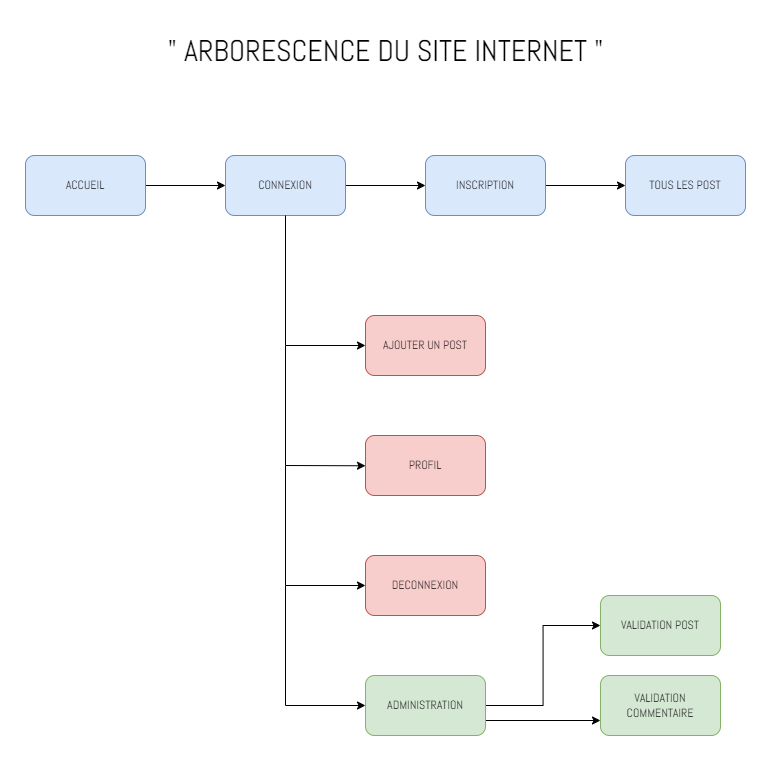

The diagram above was exported from draw.io. Its source (the exported page's mxGraphModel, read from the mxfile embedded in the PNG):
<mxGraphModel dx="2049" dy="1054" grid="1" gridSize="10" guides="1" tooltips="1" connect="1" arrows="1" fold="1" page="1" pageScale="1" pageWidth="1169" pageHeight="827" math="0" shadow="0">
  <root>
    <mxCell id="0" />
    <mxCell id="1" parent="0" />
    <mxCell id="6RaihJQMTaxC6wTjbksx-1" style="edgeStyle=orthogonalEdgeStyle;rounded=0;orthogonalLoop=1;jettySize=auto;html=1;entryX=0;entryY=0.5;entryDx=0;entryDy=0;" edge="1" parent="1" source="6RaihJQMTaxC6wTjbksx-2" target="6RaihJQMTaxC6wTjbksx-4">
      <mxGeometry relative="1" as="geometry" />
    </mxCell>
    <mxCell id="6RaihJQMTaxC6wTjbksx-2" value="&lt;font data-font-src=&quot;https://fonts.googleapis.com/css?family=Abel&quot; face=&quot;Abel&quot;&gt;ACCUEIL&lt;/font&gt;" style="rounded=1;whiteSpace=wrap;html=1;fillColor=#dae8fc;strokeColor=#6c8ebf;" vertex="1" parent="1">
      <mxGeometry x="225" y="175" width="120" height="60" as="geometry" />
    </mxCell>
    <mxCell id="6RaihJQMTaxC6wTjbksx-3" style="edgeStyle=orthogonalEdgeStyle;rounded=0;orthogonalLoop=1;jettySize=auto;html=1;exitX=1;exitY=0.5;exitDx=0;exitDy=0;" edge="1" parent="1" source="6RaihJQMTaxC6wTjbksx-4" target="6RaihJQMTaxC6wTjbksx-6">
      <mxGeometry relative="1" as="geometry" />
    </mxCell>
    <mxCell id="6RaihJQMTaxC6wTjbksx-4" value="&lt;font data-font-src=&quot;https://fonts.googleapis.com/css?family=Abel&quot; face=&quot;Abel&quot;&gt;CONNEXION&lt;/font&gt;" style="rounded=1;whiteSpace=wrap;html=1;fillColor=#dae8fc;strokeColor=#6c8ebf;" vertex="1" parent="1">
      <mxGeometry x="425" y="175" width="120" height="60" as="geometry" />
    </mxCell>
    <mxCell id="6RaihJQMTaxC6wTjbksx-5" style="edgeStyle=orthogonalEdgeStyle;rounded=0;orthogonalLoop=1;jettySize=auto;html=1;exitX=1;exitY=0.5;exitDx=0;exitDy=0;entryX=0;entryY=0.5;entryDx=0;entryDy=0;" edge="1" parent="1" source="6RaihJQMTaxC6wTjbksx-6" target="6RaihJQMTaxC6wTjbksx-7">
      <mxGeometry relative="1" as="geometry" />
    </mxCell>
    <mxCell id="6RaihJQMTaxC6wTjbksx-6" value="&lt;font data-font-src=&quot;https://fonts.googleapis.com/css?family=Abel&quot; face=&quot;Abel&quot;&gt;INSCRIPTION&lt;/font&gt;" style="rounded=1;whiteSpace=wrap;html=1;fillColor=#dae8fc;strokeColor=#6c8ebf;" vertex="1" parent="1">
      <mxGeometry x="625" y="175" width="120" height="60" as="geometry" />
    </mxCell>
    <mxCell id="6RaihJQMTaxC6wTjbksx-7" value="&lt;font data-font-src=&quot;https://fonts.googleapis.com/css?family=Abel&quot; face=&quot;Abel&quot;&gt;TOUS LES POST&lt;/font&gt;" style="rounded=1;whiteSpace=wrap;html=1;fillColor=#dae8fc;strokeColor=#6c8ebf;" vertex="1" parent="1">
      <mxGeometry x="825" y="175" width="120" height="60" as="geometry" />
    </mxCell>
    <mxCell id="6RaihJQMTaxC6wTjbksx-8" value="" style="endArrow=classic;html=1;rounded=0;exitX=0.5;exitY=1;exitDx=0;exitDy=0;" edge="1" parent="1" source="6RaihJQMTaxC6wTjbksx-4">
      <mxGeometry width="50" height="50" relative="1" as="geometry">
        <mxPoint x="625" y="395" as="sourcePoint" />
        <mxPoint x="565" y="365" as="targetPoint" />
        <Array as="points">
          <mxPoint x="485" y="365" />
        </Array>
      </mxGeometry>
    </mxCell>
    <mxCell id="6RaihJQMTaxC6wTjbksx-9" value="&lt;font data-font-src=&quot;https://fonts.googleapis.com/css?family=Abel&quot; face=&quot;Abel&quot;&gt;AJOUTER UN POST&lt;/font&gt;" style="rounded=1;whiteSpace=wrap;html=1;fillColor=#f8cecc;strokeColor=#b85450;" vertex="1" parent="1">
      <mxGeometry x="565" y="335" width="120" height="60" as="geometry" />
    </mxCell>
    <mxCell id="6RaihJQMTaxC6wTjbksx-10" value="" style="endArrow=classic;html=1;rounded=0;" edge="1" parent="1">
      <mxGeometry width="50" height="50" relative="1" as="geometry">
        <mxPoint x="485" y="365" as="sourcePoint" />
        <mxPoint x="565" y="485.27777777777777" as="targetPoint" />
        <Array as="points">
          <mxPoint x="485" y="485" />
        </Array>
      </mxGeometry>
    </mxCell>
    <mxCell id="6RaihJQMTaxC6wTjbksx-11" value="&lt;font data-font-src=&quot;https://fonts.googleapis.com/css?family=Abel&quot; face=&quot;Abel&quot;&gt;PROFIL&lt;/font&gt;" style="rounded=1;whiteSpace=wrap;html=1;fillColor=#f8cecc;strokeColor=#b85450;" vertex="1" parent="1">
      <mxGeometry x="565" y="455" width="120" height="60" as="geometry" />
    </mxCell>
    <mxCell id="6RaihJQMTaxC6wTjbksx-12" value="" style="endArrow=classic;html=1;rounded=0;" edge="1" parent="1">
      <mxGeometry width="50" height="50" relative="1" as="geometry">
        <mxPoint x="485" y="485" as="sourcePoint" />
        <mxPoint x="565" y="605" as="targetPoint" />
        <Array as="points">
          <mxPoint x="485" y="605" />
        </Array>
      </mxGeometry>
    </mxCell>
    <mxCell id="6RaihJQMTaxC6wTjbksx-13" value="&lt;font data-font-src=&quot;https://fonts.googleapis.com/css?family=Abel&quot; face=&quot;Abel&quot;&gt;DECONNEXION&lt;/font&gt;" style="rounded=1;whiteSpace=wrap;html=1;fillColor=#f8cecc;strokeColor=#b85450;" vertex="1" parent="1">
      <mxGeometry x="565" y="575" width="120" height="60" as="geometry" />
    </mxCell>
    <mxCell id="6RaihJQMTaxC6wTjbksx-14" value="&lt;font data-font-src=&quot;https://fonts.googleapis.com/css?family=Abel&quot; face=&quot;Abel&quot; style=&quot;font-size: 30px;&quot;&gt;&quot; ARBORESCENCE DU SITE INTERNET &quot;&lt;/font&gt;" style="text;html=1;align=center;verticalAlign=middle;resizable=0;points=[];autosize=1;strokeColor=none;fillColor=none;" vertex="1" parent="1">
      <mxGeometry x="355" y="45" width="460" height="50" as="geometry" />
    </mxCell>
    <mxCell id="6RaihJQMTaxC6wTjbksx-17" value="" style="endArrow=classic;html=1;rounded=0;" edge="1" parent="1">
      <mxGeometry width="50" height="50" relative="1" as="geometry">
        <mxPoint x="485" y="605" as="sourcePoint" />
        <mxPoint x="565" y="725" as="targetPoint" />
        <Array as="points">
          <mxPoint x="485" y="725" />
        </Array>
      </mxGeometry>
    </mxCell>
    <mxCell id="6RaihJQMTaxC6wTjbksx-21" style="edgeStyle=orthogonalEdgeStyle;rounded=0;orthogonalLoop=1;jettySize=auto;html=1;entryX=0;entryY=0.5;entryDx=0;entryDy=0;" edge="1" parent="1" source="6RaihJQMTaxC6wTjbksx-18" target="6RaihJQMTaxC6wTjbksx-20">
      <mxGeometry relative="1" as="geometry" />
    </mxCell>
    <mxCell id="6RaihJQMTaxC6wTjbksx-22" style="edgeStyle=orthogonalEdgeStyle;rounded=0;orthogonalLoop=1;jettySize=auto;html=1;exitX=1;exitY=0.75;exitDx=0;exitDy=0;entryX=0;entryY=0.75;entryDx=0;entryDy=0;" edge="1" parent="1" source="6RaihJQMTaxC6wTjbksx-18" target="6RaihJQMTaxC6wTjbksx-19">
      <mxGeometry relative="1" as="geometry" />
    </mxCell>
    <mxCell id="6RaihJQMTaxC6wTjbksx-18" value="&lt;font data-font-src=&quot;https://fonts.googleapis.com/css?family=Abel&quot; face=&quot;Abel&quot;&gt;ADMINISTRATION&lt;/font&gt;" style="rounded=1;whiteSpace=wrap;html=1;fillColor=#d5e8d4;strokeColor=#82b366;" vertex="1" parent="1">
      <mxGeometry x="565" y="695" width="120" height="60" as="geometry" />
    </mxCell>
    <mxCell id="6RaihJQMTaxC6wTjbksx-19" value="&lt;font data-font-src=&quot;https://fonts.googleapis.com/css?family=Abel&quot; face=&quot;Abel&quot;&gt;VALIDATION COMMENTAIRE&lt;/font&gt;" style="rounded=1;whiteSpace=wrap;html=1;fillColor=#d5e8d4;strokeColor=#82b366;" vertex="1" parent="1">
      <mxGeometry x="800" y="695" width="120" height="60" as="geometry" />
    </mxCell>
    <mxCell id="6RaihJQMTaxC6wTjbksx-20" value="&lt;font face=&quot;Abel&quot;&gt;VALIDATION POST&lt;/font&gt;" style="rounded=1;whiteSpace=wrap;html=1;fillColor=#d5e8d4;strokeColor=#82b366;" vertex="1" parent="1">
      <mxGeometry x="800" y="615" width="120" height="60" as="geometry" />
    </mxCell>
  </root>
</mxGraphModel>